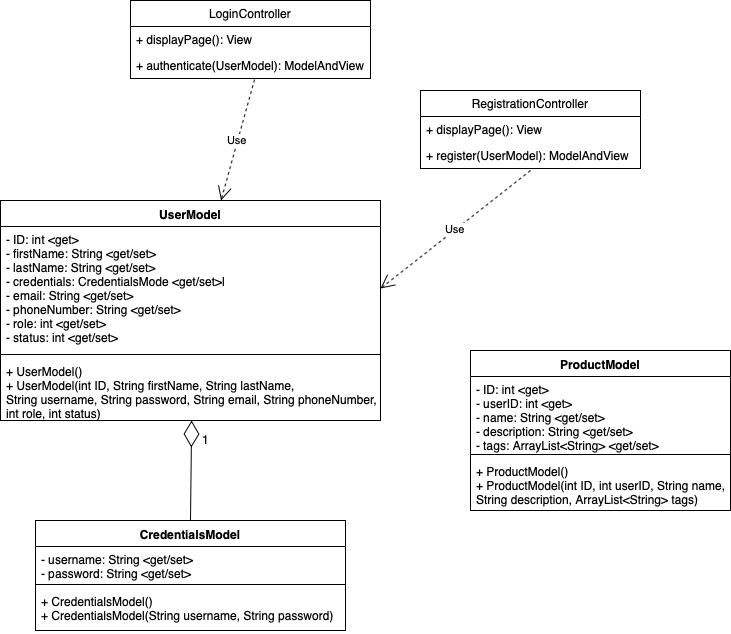

The diagram above was exported from draw.io. Its source (the exported page's mxGraphModel, read from the mxfile embedded in the PNG):
<mxGraphModel dx="830" dy="709" grid="1" gridSize="10" guides="1" tooltips="1" connect="1" arrows="1" fold="1" page="1" pageScale="1" pageWidth="850" pageHeight="1100" math="0" shadow="0">
  <root>
    <mxCell id="0" />
    <mxCell id="1" parent="0" />
    <mxCell id="Ut0wud8G0LzNcfX7oUo1-1" value="UserModel" style="swimlane;fontStyle=1;align=center;verticalAlign=top;childLayout=stackLayout;horizontal=1;startSize=26;horizontalStack=0;resizeParent=1;resizeParentMax=0;resizeLast=0;collapsible=1;marginBottom=0;" parent="1" vertex="1">
      <mxGeometry x="40" y="370" width="380" height="220" as="geometry" />
    </mxCell>
    <mxCell id="Ut0wud8G0LzNcfX7oUo1-2" value="- ID: int &lt;get&gt;&#10;- firstName: String &lt;get/set&gt;&#10;- lastName: String &lt;get/set&gt;&#10;- credentials: CredentialsMode &lt;get/set&gt;l&#10;- email: String &lt;get/set&gt;&#10;- phoneNumber: String &lt;get/set&gt;&#10;- role: int &lt;get/set&gt;&#10;- status: int &lt;get/set&gt;&#10;" style="text;strokeColor=none;fillColor=none;align=left;verticalAlign=top;spacingLeft=4;spacingRight=4;overflow=hidden;rotatable=0;points=[[0,0.5],[1,0.5]];portConstraint=eastwest;" parent="Ut0wud8G0LzNcfX7oUo1-1" vertex="1">
      <mxGeometry y="26" width="380" height="124" as="geometry" />
    </mxCell>
    <mxCell id="Ut0wud8G0LzNcfX7oUo1-3" value="" style="line;strokeWidth=1;fillColor=none;align=left;verticalAlign=middle;spacingTop=-1;spacingLeft=3;spacingRight=3;rotatable=0;labelPosition=right;points=[];portConstraint=eastwest;" parent="Ut0wud8G0LzNcfX7oUo1-1" vertex="1">
      <mxGeometry y="150" width="380" height="8" as="geometry" />
    </mxCell>
    <mxCell id="Ut0wud8G0LzNcfX7oUo1-4" value="+ UserModel()&#10;+ UserModel(int ID, String firstName, String lastName, &#10;String username, String password, String email, String phoneNumber, &#10;int role, int status)" style="text;strokeColor=none;fillColor=none;align=left;verticalAlign=top;spacingLeft=4;spacingRight=4;overflow=hidden;rotatable=0;points=[[0,0.5],[1,0.5]];portConstraint=eastwest;" parent="Ut0wud8G0LzNcfX7oUo1-1" vertex="1">
      <mxGeometry y="158" width="380" height="62" as="geometry" />
    </mxCell>
    <mxCell id="Ut0wud8G0LzNcfX7oUo1-5" value="LoginController" style="swimlane;fontStyle=0;childLayout=stackLayout;horizontal=1;startSize=26;fillColor=none;horizontalStack=0;resizeParent=1;resizeParentMax=0;resizeLast=0;collapsible=1;marginBottom=0;" parent="1" vertex="1">
      <mxGeometry x="170" y="170" width="240" height="78" as="geometry" />
    </mxCell>
    <mxCell id="Ut0wud8G0LzNcfX7oUo1-6" value="+ displayPage(): View" style="text;strokeColor=none;fillColor=none;align=left;verticalAlign=top;spacingLeft=4;spacingRight=4;overflow=hidden;rotatable=0;points=[[0,0.5],[1,0.5]];portConstraint=eastwest;" parent="Ut0wud8G0LzNcfX7oUo1-5" vertex="1">
      <mxGeometry y="26" width="240" height="26" as="geometry" />
    </mxCell>
    <mxCell id="Ut0wud8G0LzNcfX7oUo1-7" value="+ authenticate(UserModel): ModelAndView" style="text;strokeColor=none;fillColor=none;align=left;verticalAlign=top;spacingLeft=4;spacingRight=4;overflow=hidden;rotatable=0;points=[[0,0.5],[1,0.5]];portConstraint=eastwest;" parent="Ut0wud8G0LzNcfX7oUo1-5" vertex="1">
      <mxGeometry y="52" width="240" height="26" as="geometry" />
    </mxCell>
    <mxCell id="Ut0wud8G0LzNcfX7oUo1-14" value="RegistrationController" style="swimlane;fontStyle=0;childLayout=stackLayout;horizontal=1;startSize=26;fillColor=none;horizontalStack=0;resizeParent=1;resizeParentMax=0;resizeLast=0;collapsible=1;marginBottom=0;" parent="1" vertex="1">
      <mxGeometry x="460" y="260" width="220" height="78" as="geometry" />
    </mxCell>
    <mxCell id="Ut0wud8G0LzNcfX7oUo1-15" value="+ displayPage(): View" style="text;strokeColor=none;fillColor=none;align=left;verticalAlign=top;spacingLeft=4;spacingRight=4;overflow=hidden;rotatable=0;points=[[0,0.5],[1,0.5]];portConstraint=eastwest;" parent="Ut0wud8G0LzNcfX7oUo1-14" vertex="1">
      <mxGeometry y="26" width="220" height="26" as="geometry" />
    </mxCell>
    <mxCell id="Ut0wud8G0LzNcfX7oUo1-16" value="+ register(UserModel): ModelAndView" style="text;strokeColor=none;fillColor=none;align=left;verticalAlign=top;spacingLeft=4;spacingRight=4;overflow=hidden;rotatable=0;points=[[0,0.5],[1,0.5]];portConstraint=eastwest;" parent="Ut0wud8G0LzNcfX7oUo1-14" vertex="1">
      <mxGeometry y="52" width="220" height="26" as="geometry" />
    </mxCell>
    <mxCell id="Ut0wud8G0LzNcfX7oUo1-18" value="Use" style="endArrow=open;endSize=12;dashed=1;html=1;entryX=1;entryY=0.5;entryDx=0;entryDy=0;" parent="1" target="Ut0wud8G0LzNcfX7oUo1-2" edge="1">
      <mxGeometry width="160" relative="1" as="geometry">
        <mxPoint x="570" y="340" as="sourcePoint" />
        <mxPoint x="610" y="460" as="targetPoint" />
      </mxGeometry>
    </mxCell>
    <mxCell id="Ut0wud8G0LzNcfX7oUo1-19" value="Use" style="endArrow=open;endSize=12;dashed=1;html=1;exitX=0.517;exitY=1.038;exitDx=0;exitDy=0;exitPerimeter=0;" parent="1" source="Ut0wud8G0LzNcfX7oUo1-7" target="Ut0wud8G0LzNcfX7oUo1-1" edge="1">
      <mxGeometry width="160" relative="1" as="geometry">
        <mxPoint x="510" y="600" as="sourcePoint" />
        <mxPoint x="670" y="600" as="targetPoint" />
      </mxGeometry>
    </mxCell>
    <mxCell id="BbbQzLPMykJwlpikkLGx-1" value="CredentialsModel" style="swimlane;fontStyle=1;align=center;verticalAlign=top;childLayout=stackLayout;horizontal=1;startSize=26;horizontalStack=0;resizeParent=1;resizeParentMax=0;resizeLast=0;collapsible=1;marginBottom=0;" parent="1" vertex="1">
      <mxGeometry x="75" y="690" width="310" height="110" as="geometry" />
    </mxCell>
    <mxCell id="BbbQzLPMykJwlpikkLGx-2" value="- username: String &lt;get/set&gt;&#10;- password: String &lt;get/set&gt;" style="text;strokeColor=none;fillColor=none;align=left;verticalAlign=top;spacingLeft=4;spacingRight=4;overflow=hidden;rotatable=0;points=[[0,0.5],[1,0.5]];portConstraint=eastwest;" parent="BbbQzLPMykJwlpikkLGx-1" vertex="1">
      <mxGeometry y="26" width="310" height="34" as="geometry" />
    </mxCell>
    <mxCell id="BbbQzLPMykJwlpikkLGx-3" value="" style="line;strokeWidth=1;fillColor=none;align=left;verticalAlign=middle;spacingTop=-1;spacingLeft=3;spacingRight=3;rotatable=0;labelPosition=right;points=[];portConstraint=eastwest;" parent="BbbQzLPMykJwlpikkLGx-1" vertex="1">
      <mxGeometry y="60" width="310" height="8" as="geometry" />
    </mxCell>
    <mxCell id="BbbQzLPMykJwlpikkLGx-4" value="+ CredentialsModel()&#10;+ CredentialsModel(String username, String password)" style="text;strokeColor=none;fillColor=none;align=left;verticalAlign=top;spacingLeft=4;spacingRight=4;overflow=hidden;rotatable=0;points=[[0,0.5],[1,0.5]];portConstraint=eastwest;" parent="BbbQzLPMykJwlpikkLGx-1" vertex="1">
      <mxGeometry y="68" width="310" height="42" as="geometry" />
    </mxCell>
    <mxCell id="BbbQzLPMykJwlpikkLGx-8" value="" style="endArrow=diamondThin;endFill=0;endSize=24;html=1;exitX=0.5;exitY=0;exitDx=0;exitDy=0;entryX=0.503;entryY=1;entryDx=0;entryDy=0;entryPerimeter=0;" parent="1" source="BbbQzLPMykJwlpikkLGx-1" target="Ut0wud8G0LzNcfX7oUo1-4" edge="1">
      <mxGeometry width="160" relative="1" as="geometry">
        <mxPoint x="250" y="650" as="sourcePoint" />
        <mxPoint x="225" y="620" as="targetPoint" />
      </mxGeometry>
    </mxCell>
    <mxCell id="BbbQzLPMykJwlpikkLGx-9" value="1" style="text;html=1;resizable=0;points=[];autosize=1;align=left;verticalAlign=top;spacingTop=-4;" parent="1" vertex="1">
      <mxGeometry x="240" y="600" width="20" height="20" as="geometry" />
    </mxCell>
    <mxCell id="BbbQzLPMykJwlpikkLGx-14" value="ProductModel" style="swimlane;fontStyle=1;align=center;verticalAlign=top;childLayout=stackLayout;horizontal=1;startSize=26;horizontalStack=0;resizeParent=1;resizeParentMax=0;resizeLast=0;collapsible=1;marginBottom=0;" parent="1" vertex="1">
      <mxGeometry x="510" y="520" width="260" height="160" as="geometry" />
    </mxCell>
    <mxCell id="BbbQzLPMykJwlpikkLGx-15" value="- ID: int &lt;get&gt;&#10;- userID: int &lt;get&gt;&#10;- name: String &lt;get/set&gt;&#10;- description: String &lt;get/set&gt;&#10;- tags: ArrayList&lt;String&gt; &lt;get/set&gt;" style="text;strokeColor=none;fillColor=none;align=left;verticalAlign=top;spacingLeft=4;spacingRight=4;overflow=hidden;rotatable=0;points=[[0,0.5],[1,0.5]];portConstraint=eastwest;" parent="BbbQzLPMykJwlpikkLGx-14" vertex="1">
      <mxGeometry y="26" width="260" height="74" as="geometry" />
    </mxCell>
    <mxCell id="BbbQzLPMykJwlpikkLGx-16" value="" style="line;strokeWidth=1;fillColor=none;align=left;verticalAlign=middle;spacingTop=-1;spacingLeft=3;spacingRight=3;rotatable=0;labelPosition=right;points=[];portConstraint=eastwest;" parent="BbbQzLPMykJwlpikkLGx-14" vertex="1">
      <mxGeometry y="100" width="260" height="8" as="geometry" />
    </mxCell>
    <mxCell id="BbbQzLPMykJwlpikkLGx-17" value="+ ProductModel()&#10;+ ProductModel(int ID, int userID, String name,&#10;String description, ArrayList&lt;String&gt; tags)" style="text;strokeColor=none;fillColor=none;align=left;verticalAlign=top;spacingLeft=4;spacingRight=4;overflow=hidden;rotatable=0;points=[[0,0.5],[1,0.5]];portConstraint=eastwest;" parent="BbbQzLPMykJwlpikkLGx-14" vertex="1">
      <mxGeometry y="108" width="260" height="52" as="geometry" />
    </mxCell>
  </root>
</mxGraphModel>